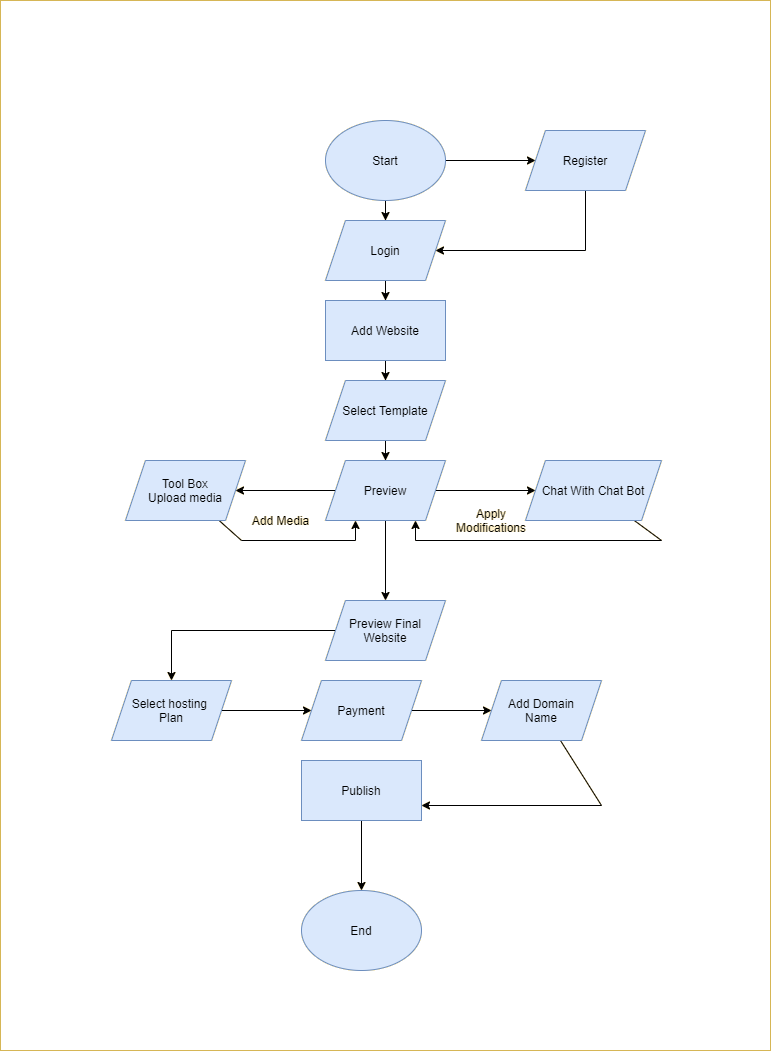

The diagram above was exported from draw.io. Its source (the exported page's mxGraphModel, read from the mxfile embedded in the PNG):
<mxGraphModel dx="1209" dy="1769" grid="1" gridSize="10" guides="1" tooltips="1" connect="1" arrows="1" fold="1" page="1" pageScale="1" pageWidth="827" pageHeight="1169" math="0" shadow="0">
  <root>
    <mxCell id="WIyWlLk6GJQsqaUBKTNV-0" />
    <mxCell id="WIyWlLk6GJQsqaUBKTNV-1" parent="WIyWlLk6GJQsqaUBKTNV-0" />
    <mxCell id="tzQMaG9j9HgKU5ATMjMC-42" value="" style="rounded=0;whiteSpace=wrap;html=1;fillColor=#fff2cc;strokeColor=#d6b656;" vertex="1" parent="WIyWlLk6GJQsqaUBKTNV-1">
      <mxGeometry x="29" y="-100" width="770" height="1050" as="geometry" />
    </mxCell>
    <mxCell id="tzQMaG9j9HgKU5ATMjMC-2" value="" style="edgeStyle=orthogonalEdgeStyle;rounded=0;orthogonalLoop=1;jettySize=auto;html=1;" edge="1" parent="WIyWlLk6GJQsqaUBKTNV-1" source="tzQMaG9j9HgKU5ATMjMC-0" target="tzQMaG9j9HgKU5ATMjMC-1">
      <mxGeometry relative="1" as="geometry" />
    </mxCell>
    <mxCell id="tzQMaG9j9HgKU5ATMjMC-4" value="" style="edgeStyle=orthogonalEdgeStyle;rounded=0;orthogonalLoop=1;jettySize=auto;html=1;" edge="1" parent="WIyWlLk6GJQsqaUBKTNV-1" source="tzQMaG9j9HgKU5ATMjMC-0" target="tzQMaG9j9HgKU5ATMjMC-3">
      <mxGeometry relative="1" as="geometry" />
    </mxCell>
    <mxCell id="tzQMaG9j9HgKU5ATMjMC-0" value="Start" style="ellipse;whiteSpace=wrap;html=1;fillColor=#dae8fc;strokeColor=#6c8ebf;" vertex="1" parent="WIyWlLk6GJQsqaUBKTNV-1">
      <mxGeometry x="354" y="20" width="120" height="80" as="geometry" />
    </mxCell>
    <mxCell id="tzQMaG9j9HgKU5ATMjMC-7" value="" style="edgeStyle=orthogonalEdgeStyle;rounded=0;orthogonalLoop=1;jettySize=auto;html=1;" edge="1" parent="WIyWlLk6GJQsqaUBKTNV-1" source="tzQMaG9j9HgKU5ATMjMC-1" target="tzQMaG9j9HgKU5ATMjMC-6">
      <mxGeometry relative="1" as="geometry" />
    </mxCell>
    <mxCell id="tzQMaG9j9HgKU5ATMjMC-1" value="Login" style="shape=parallelogram;perimeter=parallelogramPerimeter;whiteSpace=wrap;html=1;fixedSize=1;fillColor=#dae8fc;strokeColor=#6c8ebf;" vertex="1" parent="WIyWlLk6GJQsqaUBKTNV-1">
      <mxGeometry x="354" y="120" width="120" height="60" as="geometry" />
    </mxCell>
    <mxCell id="tzQMaG9j9HgKU5ATMjMC-5" style="edgeStyle=orthogonalEdgeStyle;rounded=0;orthogonalLoop=1;jettySize=auto;html=1;entryX=1;entryY=0.5;entryDx=0;entryDy=0;" edge="1" parent="WIyWlLk6GJQsqaUBKTNV-1" source="tzQMaG9j9HgKU5ATMjMC-3" target="tzQMaG9j9HgKU5ATMjMC-1">
      <mxGeometry relative="1" as="geometry">
        <Array as="points">
          <mxPoint x="614" y="150" />
        </Array>
      </mxGeometry>
    </mxCell>
    <mxCell id="tzQMaG9j9HgKU5ATMjMC-3" value="Register" style="shape=parallelogram;perimeter=parallelogramPerimeter;whiteSpace=wrap;html=1;fixedSize=1;fillColor=#dae8fc;strokeColor=#6c8ebf;" vertex="1" parent="WIyWlLk6GJQsqaUBKTNV-1">
      <mxGeometry x="554" y="30" width="120" height="60" as="geometry" />
    </mxCell>
    <mxCell id="tzQMaG9j9HgKU5ATMjMC-9" value="" style="edgeStyle=orthogonalEdgeStyle;rounded=0;orthogonalLoop=1;jettySize=auto;html=1;" edge="1" parent="WIyWlLk6GJQsqaUBKTNV-1" source="tzQMaG9j9HgKU5ATMjMC-6" target="tzQMaG9j9HgKU5ATMjMC-8">
      <mxGeometry relative="1" as="geometry" />
    </mxCell>
    <mxCell id="tzQMaG9j9HgKU5ATMjMC-6" value="Add Website" style="whiteSpace=wrap;html=1;fillColor=#dae8fc;strokeColor=#6c8ebf;" vertex="1" parent="WIyWlLk6GJQsqaUBKTNV-1">
      <mxGeometry x="354" y="200" width="120" height="60" as="geometry" />
    </mxCell>
    <mxCell id="tzQMaG9j9HgKU5ATMjMC-11" value="" style="edgeStyle=orthogonalEdgeStyle;rounded=0;orthogonalLoop=1;jettySize=auto;html=1;" edge="1" parent="WIyWlLk6GJQsqaUBKTNV-1" source="tzQMaG9j9HgKU5ATMjMC-8" target="tzQMaG9j9HgKU5ATMjMC-10">
      <mxGeometry relative="1" as="geometry" />
    </mxCell>
    <mxCell id="tzQMaG9j9HgKU5ATMjMC-8" value="Select Template" style="shape=parallelogram;perimeter=parallelogramPerimeter;whiteSpace=wrap;html=1;fixedSize=1;fillColor=#dae8fc;strokeColor=#6c8ebf;" vertex="1" parent="WIyWlLk6GJQsqaUBKTNV-1">
      <mxGeometry x="354" y="280" width="120" height="60" as="geometry" />
    </mxCell>
    <mxCell id="tzQMaG9j9HgKU5ATMjMC-14" value="" style="edgeStyle=orthogonalEdgeStyle;rounded=0;orthogonalLoop=1;jettySize=auto;html=1;" edge="1" parent="WIyWlLk6GJQsqaUBKTNV-1" source="tzQMaG9j9HgKU5ATMjMC-10" target="tzQMaG9j9HgKU5ATMjMC-13">
      <mxGeometry relative="1" as="geometry" />
    </mxCell>
    <mxCell id="tzQMaG9j9HgKU5ATMjMC-18" value="" style="edgeStyle=orthogonalEdgeStyle;rounded=0;orthogonalLoop=1;jettySize=auto;html=1;" edge="1" parent="WIyWlLk6GJQsqaUBKTNV-1" source="tzQMaG9j9HgKU5ATMjMC-10" target="tzQMaG9j9HgKU5ATMjMC-17">
      <mxGeometry relative="1" as="geometry" />
    </mxCell>
    <mxCell id="tzQMaG9j9HgKU5ATMjMC-24" value="" style="edgeStyle=orthogonalEdgeStyle;rounded=0;orthogonalLoop=1;jettySize=auto;html=1;" edge="1" parent="WIyWlLk6GJQsqaUBKTNV-1" source="tzQMaG9j9HgKU5ATMjMC-10" target="tzQMaG9j9HgKU5ATMjMC-23">
      <mxGeometry relative="1" as="geometry" />
    </mxCell>
    <mxCell id="tzQMaG9j9HgKU5ATMjMC-10" value="Preview" style="shape=parallelogram;perimeter=parallelogramPerimeter;whiteSpace=wrap;html=1;fixedSize=1;fillColor=#dae8fc;strokeColor=#6c8ebf;" vertex="1" parent="WIyWlLk6GJQsqaUBKTNV-1">
      <mxGeometry x="354" y="360" width="120" height="60" as="geometry" />
    </mxCell>
    <mxCell id="tzQMaG9j9HgKU5ATMjMC-37" style="edgeStyle=orthogonalEdgeStyle;rounded=0;orthogonalLoop=1;jettySize=auto;html=1;entryX=0.75;entryY=1;entryDx=0;entryDy=0;" edge="1" parent="WIyWlLk6GJQsqaUBKTNV-1" source="tzQMaG9j9HgKU5ATMjMC-13" target="tzQMaG9j9HgKU5ATMjMC-10">
      <mxGeometry relative="1" as="geometry">
        <Array as="points">
          <mxPoint x="690" y="440" />
          <mxPoint x="444" y="440" />
        </Array>
      </mxGeometry>
    </mxCell>
    <mxCell id="tzQMaG9j9HgKU5ATMjMC-13" value="Chat With Chat Bot" style="shape=parallelogram;perimeter=parallelogramPerimeter;whiteSpace=wrap;html=1;fixedSize=1;fillColor=#dae8fc;strokeColor=#6c8ebf;" vertex="1" parent="WIyWlLk6GJQsqaUBKTNV-1">
      <mxGeometry x="554" y="360" width="136" height="60" as="geometry" />
    </mxCell>
    <mxCell id="tzQMaG9j9HgKU5ATMjMC-16" value="Apply Modifications" style="text;html=1;strokeColor=none;fillColor=none;align=center;verticalAlign=middle;whiteSpace=wrap;rounded=0;" vertex="1" parent="WIyWlLk6GJQsqaUBKTNV-1">
      <mxGeometry x="500" y="410" width="40" height="20" as="geometry" />
    </mxCell>
    <mxCell id="tzQMaG9j9HgKU5ATMjMC-35" style="edgeStyle=orthogonalEdgeStyle;rounded=0;orthogonalLoop=1;jettySize=auto;html=1;entryX=0.25;entryY=1;entryDx=0;entryDy=0;" edge="1" parent="WIyWlLk6GJQsqaUBKTNV-1" source="tzQMaG9j9HgKU5ATMjMC-17" target="tzQMaG9j9HgKU5ATMjMC-10">
      <mxGeometry relative="1" as="geometry">
        <Array as="points">
          <mxPoint x="270" y="440" />
          <mxPoint x="384" y="440" />
        </Array>
      </mxGeometry>
    </mxCell>
    <mxCell id="tzQMaG9j9HgKU5ATMjMC-17" value="Tool Box&lt;br&gt;Upload media" style="shape=parallelogram;perimeter=parallelogramPerimeter;whiteSpace=wrap;html=1;fixedSize=1;fillColor=#dae8fc;strokeColor=#6c8ebf;" vertex="1" parent="WIyWlLk6GJQsqaUBKTNV-1">
      <mxGeometry x="154" y="360" width="120" height="60" as="geometry" />
    </mxCell>
    <mxCell id="tzQMaG9j9HgKU5ATMjMC-22" value="Add Media" style="text;html=1;align=center;verticalAlign=middle;resizable=0;points=[];autosize=1;" vertex="1" parent="WIyWlLk6GJQsqaUBKTNV-1">
      <mxGeometry x="274" y="410" width="70" height="20" as="geometry" />
    </mxCell>
    <mxCell id="tzQMaG9j9HgKU5ATMjMC-27" style="edgeStyle=orthogonalEdgeStyle;rounded=0;orthogonalLoop=1;jettySize=auto;html=1;entryX=0.5;entryY=0;entryDx=0;entryDy=0;" edge="1" parent="WIyWlLk6GJQsqaUBKTNV-1" source="tzQMaG9j9HgKU5ATMjMC-23" target="tzQMaG9j9HgKU5ATMjMC-25">
      <mxGeometry relative="1" as="geometry">
        <Array as="points">
          <mxPoint x="200" y="530" />
        </Array>
      </mxGeometry>
    </mxCell>
    <mxCell id="tzQMaG9j9HgKU5ATMjMC-23" value="Preview Final Website" style="shape=parallelogram;perimeter=parallelogramPerimeter;whiteSpace=wrap;html=1;fixedSize=1;fillColor=#dae8fc;strokeColor=#6c8ebf;" vertex="1" parent="WIyWlLk6GJQsqaUBKTNV-1">
      <mxGeometry x="354" y="500" width="120" height="60" as="geometry" />
    </mxCell>
    <mxCell id="tzQMaG9j9HgKU5ATMjMC-28" style="edgeStyle=orthogonalEdgeStyle;rounded=0;orthogonalLoop=1;jettySize=auto;html=1;" edge="1" parent="WIyWlLk6GJQsqaUBKTNV-1" source="tzQMaG9j9HgKU5ATMjMC-25" target="tzQMaG9j9HgKU5ATMjMC-26">
      <mxGeometry relative="1" as="geometry" />
    </mxCell>
    <mxCell id="tzQMaG9j9HgKU5ATMjMC-25" value="Select hosting &lt;br&gt;Plan" style="shape=parallelogram;perimeter=parallelogramPerimeter;whiteSpace=wrap;html=1;fixedSize=1;fillColor=#dae8fc;strokeColor=#6c8ebf;" vertex="1" parent="WIyWlLk6GJQsqaUBKTNV-1">
      <mxGeometry x="140" y="580" width="120" height="60" as="geometry" />
    </mxCell>
    <mxCell id="tzQMaG9j9HgKU5ATMjMC-30" value="" style="edgeStyle=orthogonalEdgeStyle;rounded=0;orthogonalLoop=1;jettySize=auto;html=1;" edge="1" parent="WIyWlLk6GJQsqaUBKTNV-1" source="tzQMaG9j9HgKU5ATMjMC-26" target="tzQMaG9j9HgKU5ATMjMC-29">
      <mxGeometry relative="1" as="geometry" />
    </mxCell>
    <mxCell id="tzQMaG9j9HgKU5ATMjMC-26" value="Payment" style="shape=parallelogram;perimeter=parallelogramPerimeter;whiteSpace=wrap;html=1;fixedSize=1;fillColor=#dae8fc;strokeColor=#6c8ebf;" vertex="1" parent="WIyWlLk6GJQsqaUBKTNV-1">
      <mxGeometry x="330" y="580" width="120" height="60" as="geometry" />
    </mxCell>
    <mxCell id="tzQMaG9j9HgKU5ATMjMC-34" style="edgeStyle=orthogonalEdgeStyle;rounded=0;orthogonalLoop=1;jettySize=auto;html=1;entryX=1;entryY=0.75;entryDx=0;entryDy=0;" edge="1" parent="WIyWlLk6GJQsqaUBKTNV-1" source="tzQMaG9j9HgKU5ATMjMC-29" target="tzQMaG9j9HgKU5ATMjMC-33">
      <mxGeometry relative="1" as="geometry">
        <Array as="points">
          <mxPoint x="630" y="705" />
        </Array>
      </mxGeometry>
    </mxCell>
    <mxCell id="tzQMaG9j9HgKU5ATMjMC-29" value="Add Domain&lt;br&gt;Name" style="shape=parallelogram;perimeter=parallelogramPerimeter;whiteSpace=wrap;html=1;fixedSize=1;fillColor=#dae8fc;strokeColor=#6c8ebf;" vertex="1" parent="WIyWlLk6GJQsqaUBKTNV-1">
      <mxGeometry x="510" y="580" width="120" height="60" as="geometry" />
    </mxCell>
    <mxCell id="tzQMaG9j9HgKU5ATMjMC-41" value="" style="edgeStyle=orthogonalEdgeStyle;rounded=0;orthogonalLoop=1;jettySize=auto;html=1;" edge="1" parent="WIyWlLk6GJQsqaUBKTNV-1" source="tzQMaG9j9HgKU5ATMjMC-33" target="tzQMaG9j9HgKU5ATMjMC-40">
      <mxGeometry relative="1" as="geometry" />
    </mxCell>
    <mxCell id="tzQMaG9j9HgKU5ATMjMC-33" value="Publish" style="whiteSpace=wrap;html=1;fillColor=#dae8fc;strokeColor=#6c8ebf;" vertex="1" parent="WIyWlLk6GJQsqaUBKTNV-1">
      <mxGeometry x="330" y="660" width="120" height="60" as="geometry" />
    </mxCell>
    <mxCell id="tzQMaG9j9HgKU5ATMjMC-40" value="End" style="ellipse;whiteSpace=wrap;html=1;strokeColor=#6c8ebf;fillColor=#dae8fc;" vertex="1" parent="WIyWlLk6GJQsqaUBKTNV-1">
      <mxGeometry x="330" y="790" width="120" height="80" as="geometry" />
    </mxCell>
  </root>
</mxGraphModel>